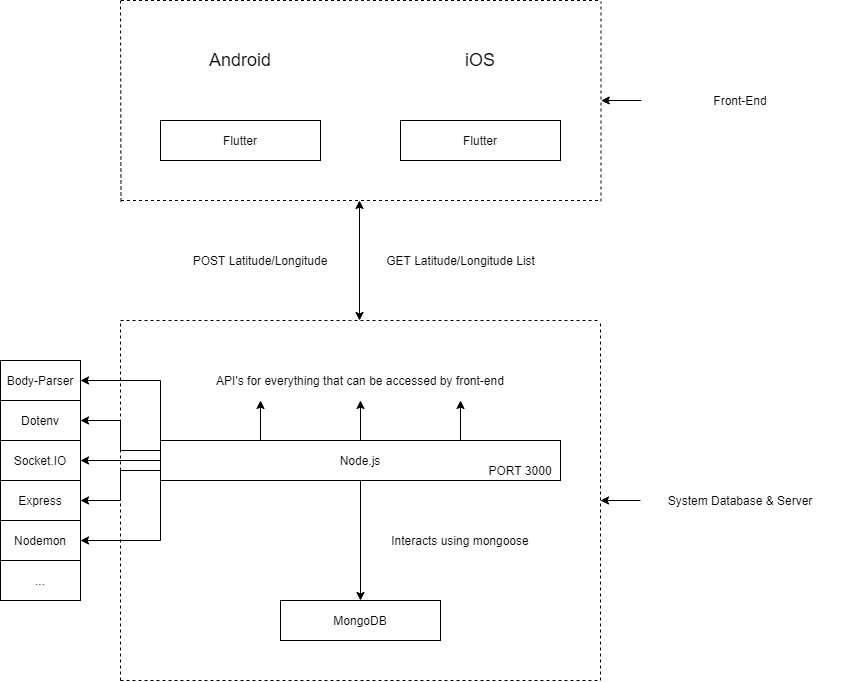

The diagram above was exported from draw.io. Its source (the exported page's mxGraphModel, read from the mxfile embedded in the PNG):
<mxGraphModel dx="1422" dy="705" grid="1" gridSize="10" guides="1" tooltips="1" connect="1" arrows="1" fold="1" page="1" pageScale="1" pageWidth="827" pageHeight="1169" math="0" shadow="0">
  <root>
    <mxCell id="0" />
    <mxCell id="1" parent="0" />
    <mxCell id="SwjoSH1OhrDDSSFniKUb-1" value="&lt;font style=&quot;font-size: 18px&quot;&gt;Android&lt;/font&gt;" style="text;html=1;strokeColor=none;fillColor=none;align=center;verticalAlign=middle;whiteSpace=wrap;rounded=0;" vertex="1" parent="1">
      <mxGeometry x="510" y="120" width="160" height="40" as="geometry" />
    </mxCell>
    <mxCell id="SwjoSH1OhrDDSSFniKUb-2" value="&lt;font style=&quot;font-size: 18px&quot;&gt;iOS&lt;/font&gt;" style="text;html=1;strokeColor=none;fillColor=none;align=center;verticalAlign=middle;whiteSpace=wrap;rounded=0;" vertex="1" parent="1">
      <mxGeometry x="750" y="120" width="160" height="40" as="geometry" />
    </mxCell>
    <mxCell id="SwjoSH1OhrDDSSFniKUb-3" value="Flutter" style="rounded=0;whiteSpace=wrap;html=1;" vertex="1" parent="1">
      <mxGeometry x="510" y="200" width="160" height="40" as="geometry" />
    </mxCell>
    <mxCell id="SwjoSH1OhrDDSSFniKUb-4" value="Flutter" style="rounded=0;whiteSpace=wrap;html=1;" vertex="1" parent="1">
      <mxGeometry x="750" y="200" width="160" height="40" as="geometry" />
    </mxCell>
    <mxCell id="SwjoSH1OhrDDSSFniKUb-5" style="edgeStyle=orthogonalEdgeStyle;rounded=0;orthogonalLoop=1;jettySize=auto;html=1;exitX=0.25;exitY=0;exitDx=0;exitDy=0;entryX=0.25;entryY=1;entryDx=0;entryDy=0;" edge="1" parent="1" source="SwjoSH1OhrDDSSFniKUb-14" target="SwjoSH1OhrDDSSFniKUb-16">
      <mxGeometry relative="1" as="geometry" />
    </mxCell>
    <mxCell id="SwjoSH1OhrDDSSFniKUb-6" style="edgeStyle=orthogonalEdgeStyle;rounded=0;orthogonalLoop=1;jettySize=auto;html=1;exitX=0.5;exitY=0;exitDx=0;exitDy=0;entryX=0.5;entryY=1;entryDx=0;entryDy=0;" edge="1" parent="1" source="SwjoSH1OhrDDSSFniKUb-14" target="SwjoSH1OhrDDSSFniKUb-16">
      <mxGeometry relative="1" as="geometry" />
    </mxCell>
    <mxCell id="SwjoSH1OhrDDSSFniKUb-7" style="edgeStyle=orthogonalEdgeStyle;rounded=0;orthogonalLoop=1;jettySize=auto;html=1;exitX=0.75;exitY=0;exitDx=0;exitDy=0;entryX=0.75;entryY=1;entryDx=0;entryDy=0;" edge="1" parent="1" source="SwjoSH1OhrDDSSFniKUb-14" target="SwjoSH1OhrDDSSFniKUb-16">
      <mxGeometry relative="1" as="geometry" />
    </mxCell>
    <mxCell id="SwjoSH1OhrDDSSFniKUb-8" style="edgeStyle=orthogonalEdgeStyle;rounded=0;orthogonalLoop=1;jettySize=auto;html=1;exitX=0.5;exitY=1;exitDx=0;exitDy=0;entryX=0.5;entryY=0;entryDx=0;entryDy=0;" edge="1" parent="1" source="SwjoSH1OhrDDSSFniKUb-14" target="SwjoSH1OhrDDSSFniKUb-15">
      <mxGeometry relative="1" as="geometry" />
    </mxCell>
    <mxCell id="SwjoSH1OhrDDSSFniKUb-9" style="edgeStyle=orthogonalEdgeStyle;rounded=0;orthogonalLoop=1;jettySize=auto;html=1;exitX=0;exitY=0;exitDx=0;exitDy=0;entryX=1;entryY=0.5;entryDx=0;entryDy=0;" edge="1" parent="1" source="SwjoSH1OhrDDSSFniKUb-14" target="SwjoSH1OhrDDSSFniKUb-29">
      <mxGeometry relative="1" as="geometry" />
    </mxCell>
    <mxCell id="SwjoSH1OhrDDSSFniKUb-10" style="edgeStyle=orthogonalEdgeStyle;rounded=0;orthogonalLoop=1;jettySize=auto;html=1;exitX=0;exitY=0.25;exitDx=0;exitDy=0;entryX=1;entryY=0.5;entryDx=0;entryDy=0;" edge="1" parent="1" source="SwjoSH1OhrDDSSFniKUb-14" target="SwjoSH1OhrDDSSFniKUb-28">
      <mxGeometry relative="1" as="geometry" />
    </mxCell>
    <mxCell id="SwjoSH1OhrDDSSFniKUb-11" style="edgeStyle=orthogonalEdgeStyle;rounded=0;orthogonalLoop=1;jettySize=auto;html=1;exitX=0;exitY=0.75;exitDx=0;exitDy=0;entryX=1;entryY=0.5;entryDx=0;entryDy=0;" edge="1" parent="1" source="SwjoSH1OhrDDSSFniKUb-14" target="SwjoSH1OhrDDSSFniKUb-32">
      <mxGeometry relative="1" as="geometry" />
    </mxCell>
    <mxCell id="SwjoSH1OhrDDSSFniKUb-12" style="edgeStyle=orthogonalEdgeStyle;rounded=0;orthogonalLoop=1;jettySize=auto;html=1;exitX=0;exitY=1;exitDx=0;exitDy=0;entryX=1;entryY=0.5;entryDx=0;entryDy=0;" edge="1" parent="1" source="SwjoSH1OhrDDSSFniKUb-14" target="SwjoSH1OhrDDSSFniKUb-33">
      <mxGeometry relative="1" as="geometry" />
    </mxCell>
    <mxCell id="SwjoSH1OhrDDSSFniKUb-13" style="edgeStyle=orthogonalEdgeStyle;rounded=0;orthogonalLoop=1;jettySize=auto;html=1;exitX=0;exitY=0.5;exitDx=0;exitDy=0;" edge="1" parent="1" source="SwjoSH1OhrDDSSFniKUb-14" target="SwjoSH1OhrDDSSFniKUb-37">
      <mxGeometry relative="1" as="geometry" />
    </mxCell>
    <mxCell id="SwjoSH1OhrDDSSFniKUb-14" value="Node.js" style="rounded=0;whiteSpace=wrap;html=1;" vertex="1" parent="1">
      <mxGeometry x="510" y="520" width="400" height="40" as="geometry" />
    </mxCell>
    <mxCell id="SwjoSH1OhrDDSSFniKUb-15" value="MongoDB" style="rounded=0;whiteSpace=wrap;html=1;" vertex="1" parent="1">
      <mxGeometry x="630" y="680" width="160" height="40" as="geometry" />
    </mxCell>
    <mxCell id="SwjoSH1OhrDDSSFniKUb-16" value="API's for everything that can be accessed by front-end" style="text;html=1;strokeColor=none;fillColor=none;align=center;verticalAlign=middle;whiteSpace=wrap;rounded=0;" vertex="1" parent="1">
      <mxGeometry x="510" y="440" width="400" height="40" as="geometry" />
    </mxCell>
    <mxCell id="SwjoSH1OhrDDSSFniKUb-17" value="Interacts using mongoose" style="text;html=1;strokeColor=none;fillColor=none;align=center;verticalAlign=middle;whiteSpace=wrap;rounded=0;" vertex="1" parent="1">
      <mxGeometry x="710" y="600" width="200" height="40" as="geometry" />
    </mxCell>
    <mxCell id="SwjoSH1OhrDDSSFniKUb-18" value="" style="endArrow=none;dashed=1;html=1;" edge="1" parent="1">
      <mxGeometry width="50" height="50" relative="1" as="geometry">
        <mxPoint x="470" y="400" as="sourcePoint" />
        <mxPoint x="950" y="400" as="targetPoint" />
        <Array as="points">
          <mxPoint x="710" y="400" />
        </Array>
      </mxGeometry>
    </mxCell>
    <mxCell id="SwjoSH1OhrDDSSFniKUb-19" value="" style="endArrow=none;dashed=1;html=1;" edge="1" parent="1">
      <mxGeometry width="50" height="50" relative="1" as="geometry">
        <mxPoint x="950" y="760" as="sourcePoint" />
        <mxPoint x="950" y="400" as="targetPoint" />
      </mxGeometry>
    </mxCell>
    <mxCell id="SwjoSH1OhrDDSSFniKUb-20" value="" style="endArrow=none;dashed=1;html=1;" edge="1" parent="1">
      <mxGeometry width="50" height="50" relative="1" as="geometry">
        <mxPoint x="470" y="760" as="sourcePoint" />
        <mxPoint x="950" y="760" as="targetPoint" />
      </mxGeometry>
    </mxCell>
    <mxCell id="SwjoSH1OhrDDSSFniKUb-21" value="" style="endArrow=none;dashed=1;html=1;" edge="1" parent="1">
      <mxGeometry width="50" height="50" relative="1" as="geometry">
        <mxPoint x="470" y="760" as="sourcePoint" />
        <mxPoint x="470" y="400" as="targetPoint" />
      </mxGeometry>
    </mxCell>
    <mxCell id="SwjoSH1OhrDDSSFniKUb-22" value="" style="endArrow=none;dashed=1;html=1;" edge="1" parent="1">
      <mxGeometry width="50" height="50" relative="1" as="geometry">
        <mxPoint x="470.5" y="80" as="sourcePoint" />
        <mxPoint x="950.5" y="80" as="targetPoint" />
        <Array as="points">
          <mxPoint x="710.5" y="80" />
        </Array>
      </mxGeometry>
    </mxCell>
    <mxCell id="SwjoSH1OhrDDSSFniKUb-23" value="" style="endArrow=none;dashed=1;html=1;" edge="1" parent="1">
      <mxGeometry width="50" height="50" relative="1" as="geometry">
        <mxPoint x="470.5" y="280" as="sourcePoint" />
        <mxPoint x="950.5" y="280" as="targetPoint" />
      </mxGeometry>
    </mxCell>
    <mxCell id="SwjoSH1OhrDDSSFniKUb-24" value="" style="endArrow=none;dashed=1;html=1;" edge="1" parent="1">
      <mxGeometry width="50" height="50" relative="1" as="geometry">
        <mxPoint x="950.5" y="281" as="sourcePoint" />
        <mxPoint x="950.5" y="81" as="targetPoint" />
      </mxGeometry>
    </mxCell>
    <mxCell id="SwjoSH1OhrDDSSFniKUb-25" value="" style="endArrow=none;dashed=1;html=1;" edge="1" parent="1">
      <mxGeometry width="50" height="50" relative="1" as="geometry">
        <mxPoint x="470.5" y="281" as="sourcePoint" />
        <mxPoint x="470" y="80" as="targetPoint" />
      </mxGeometry>
    </mxCell>
    <mxCell id="SwjoSH1OhrDDSSFniKUb-26" style="edgeStyle=orthogonalEdgeStyle;rounded=0;orthogonalLoop=1;jettySize=auto;html=1;exitX=0;exitY=0.5;exitDx=0;exitDy=0;" edge="1" parent="1" source="SwjoSH1OhrDDSSFniKUb-27">
      <mxGeometry relative="1" as="geometry">
        <mxPoint x="950" y="580" as="targetPoint" />
      </mxGeometry>
    </mxCell>
    <mxCell id="SwjoSH1OhrDDSSFniKUb-27" value="System Database &amp;amp; Server" style="text;html=1;strokeColor=none;fillColor=none;align=center;verticalAlign=middle;whiteSpace=wrap;rounded=0;" vertex="1" parent="1">
      <mxGeometry x="990" y="560" width="200" height="40" as="geometry" />
    </mxCell>
    <mxCell id="SwjoSH1OhrDDSSFniKUb-28" value="Dotenv" style="rounded=0;whiteSpace=wrap;html=1;" vertex="1" parent="1">
      <mxGeometry x="350" y="480" width="80" height="40" as="geometry" />
    </mxCell>
    <mxCell id="SwjoSH1OhrDDSSFniKUb-29" value="Body-Parser" style="rounded=0;whiteSpace=wrap;html=1;" vertex="1" parent="1">
      <mxGeometry x="350" y="440" width="80" height="40" as="geometry" />
    </mxCell>
    <mxCell id="SwjoSH1OhrDDSSFniKUb-30" style="edgeStyle=orthogonalEdgeStyle;rounded=0;orthogonalLoop=1;jettySize=auto;html=1;exitX=0;exitY=0.5;exitDx=0;exitDy=0;" edge="1" parent="1">
      <mxGeometry relative="1" as="geometry">
        <mxPoint x="950.75" y="180" as="targetPoint" />
        <mxPoint x="990.75" y="180" as="sourcePoint" />
      </mxGeometry>
    </mxCell>
    <mxCell id="SwjoSH1OhrDDSSFniKUb-31" value="Front-End" style="text;html=1;strokeColor=none;fillColor=none;align=center;verticalAlign=middle;whiteSpace=wrap;rounded=0;" vertex="1" parent="1">
      <mxGeometry x="990" y="160" width="200" height="40" as="geometry" />
    </mxCell>
    <mxCell id="SwjoSH1OhrDDSSFniKUb-32" value="Express" style="rounded=0;whiteSpace=wrap;html=1;" vertex="1" parent="1">
      <mxGeometry x="350" y="560" width="80" height="40" as="geometry" />
    </mxCell>
    <mxCell id="SwjoSH1OhrDDSSFniKUb-33" value="Nodemon" style="rounded=0;whiteSpace=wrap;html=1;" vertex="1" parent="1">
      <mxGeometry x="350" y="600" width="80" height="40" as="geometry" />
    </mxCell>
    <mxCell id="SwjoSH1OhrDDSSFniKUb-34" value="POST L&lt;font style=&quot;font-size: 12px&quot;&gt;&lt;span style=&quot;text-align: left ; background-color: rgb(255 , 255 , 255)&quot;&gt;atitude/&lt;/span&gt;&lt;span style=&quot;text-align: left ; background-color: rgb(255 , 255 , 255)&quot;&gt;L&lt;/span&gt;&lt;span style=&quot;text-align: left ; background-color: rgb(255 , 255 , 255)&quot;&gt;ongitude&lt;/span&gt;&lt;/font&gt;" style="text;html=1;strokeColor=none;fillColor=none;align=center;verticalAlign=middle;whiteSpace=wrap;rounded=0;" vertex="1" parent="1">
      <mxGeometry x="510" y="320" width="200" height="40" as="geometry" />
    </mxCell>
    <mxCell id="SwjoSH1OhrDDSSFniKUb-35" value="GET L&lt;font style=&quot;font-size: 12px&quot;&gt;&lt;span style=&quot;text-align: left ; background-color: rgb(255 , 255 , 255)&quot;&gt;atitude/&lt;/span&gt;&lt;span style=&quot;text-align: left ; background-color: rgb(255 , 255 , 255)&quot;&gt;L&lt;/span&gt;&lt;span style=&quot;text-align: left ; background-color: rgb(255 , 255 , 255)&quot;&gt;ongitude List&lt;/span&gt;&lt;/font&gt;" style="text;html=1;strokeColor=none;fillColor=none;align=center;verticalAlign=middle;whiteSpace=wrap;rounded=0;" vertex="1" parent="1">
      <mxGeometry x="710" y="320" width="200.75" height="40" as="geometry" />
    </mxCell>
    <mxCell id="SwjoSH1OhrDDSSFniKUb-36" value="" style="endArrow=classic;startArrow=classic;html=1;" edge="1" parent="1">
      <mxGeometry width="50" height="50" relative="1" as="geometry">
        <mxPoint x="709" y="400" as="sourcePoint" />
        <mxPoint x="709" y="280" as="targetPoint" />
      </mxGeometry>
    </mxCell>
    <mxCell id="SwjoSH1OhrDDSSFniKUb-37" value="Socket.IO" style="rounded=0;whiteSpace=wrap;html=1;" vertex="1" parent="1">
      <mxGeometry x="350" y="520" width="80" height="40" as="geometry" />
    </mxCell>
    <mxCell id="SwjoSH1OhrDDSSFniKUb-38" value="PORT 3000" style="text;html=1;strokeColor=none;fillColor=none;align=center;verticalAlign=middle;whiteSpace=wrap;rounded=0;" vertex="1" parent="1">
      <mxGeometry x="830" y="540" width="80" height="20" as="geometry" />
    </mxCell>
    <mxCell id="SwjoSH1OhrDDSSFniKUb-43" value="..." style="rounded=0;whiteSpace=wrap;html=1;" vertex="1" parent="1">
      <mxGeometry x="350" y="640" width="80" height="40" as="geometry" />
    </mxCell>
  </root>
</mxGraphModel>